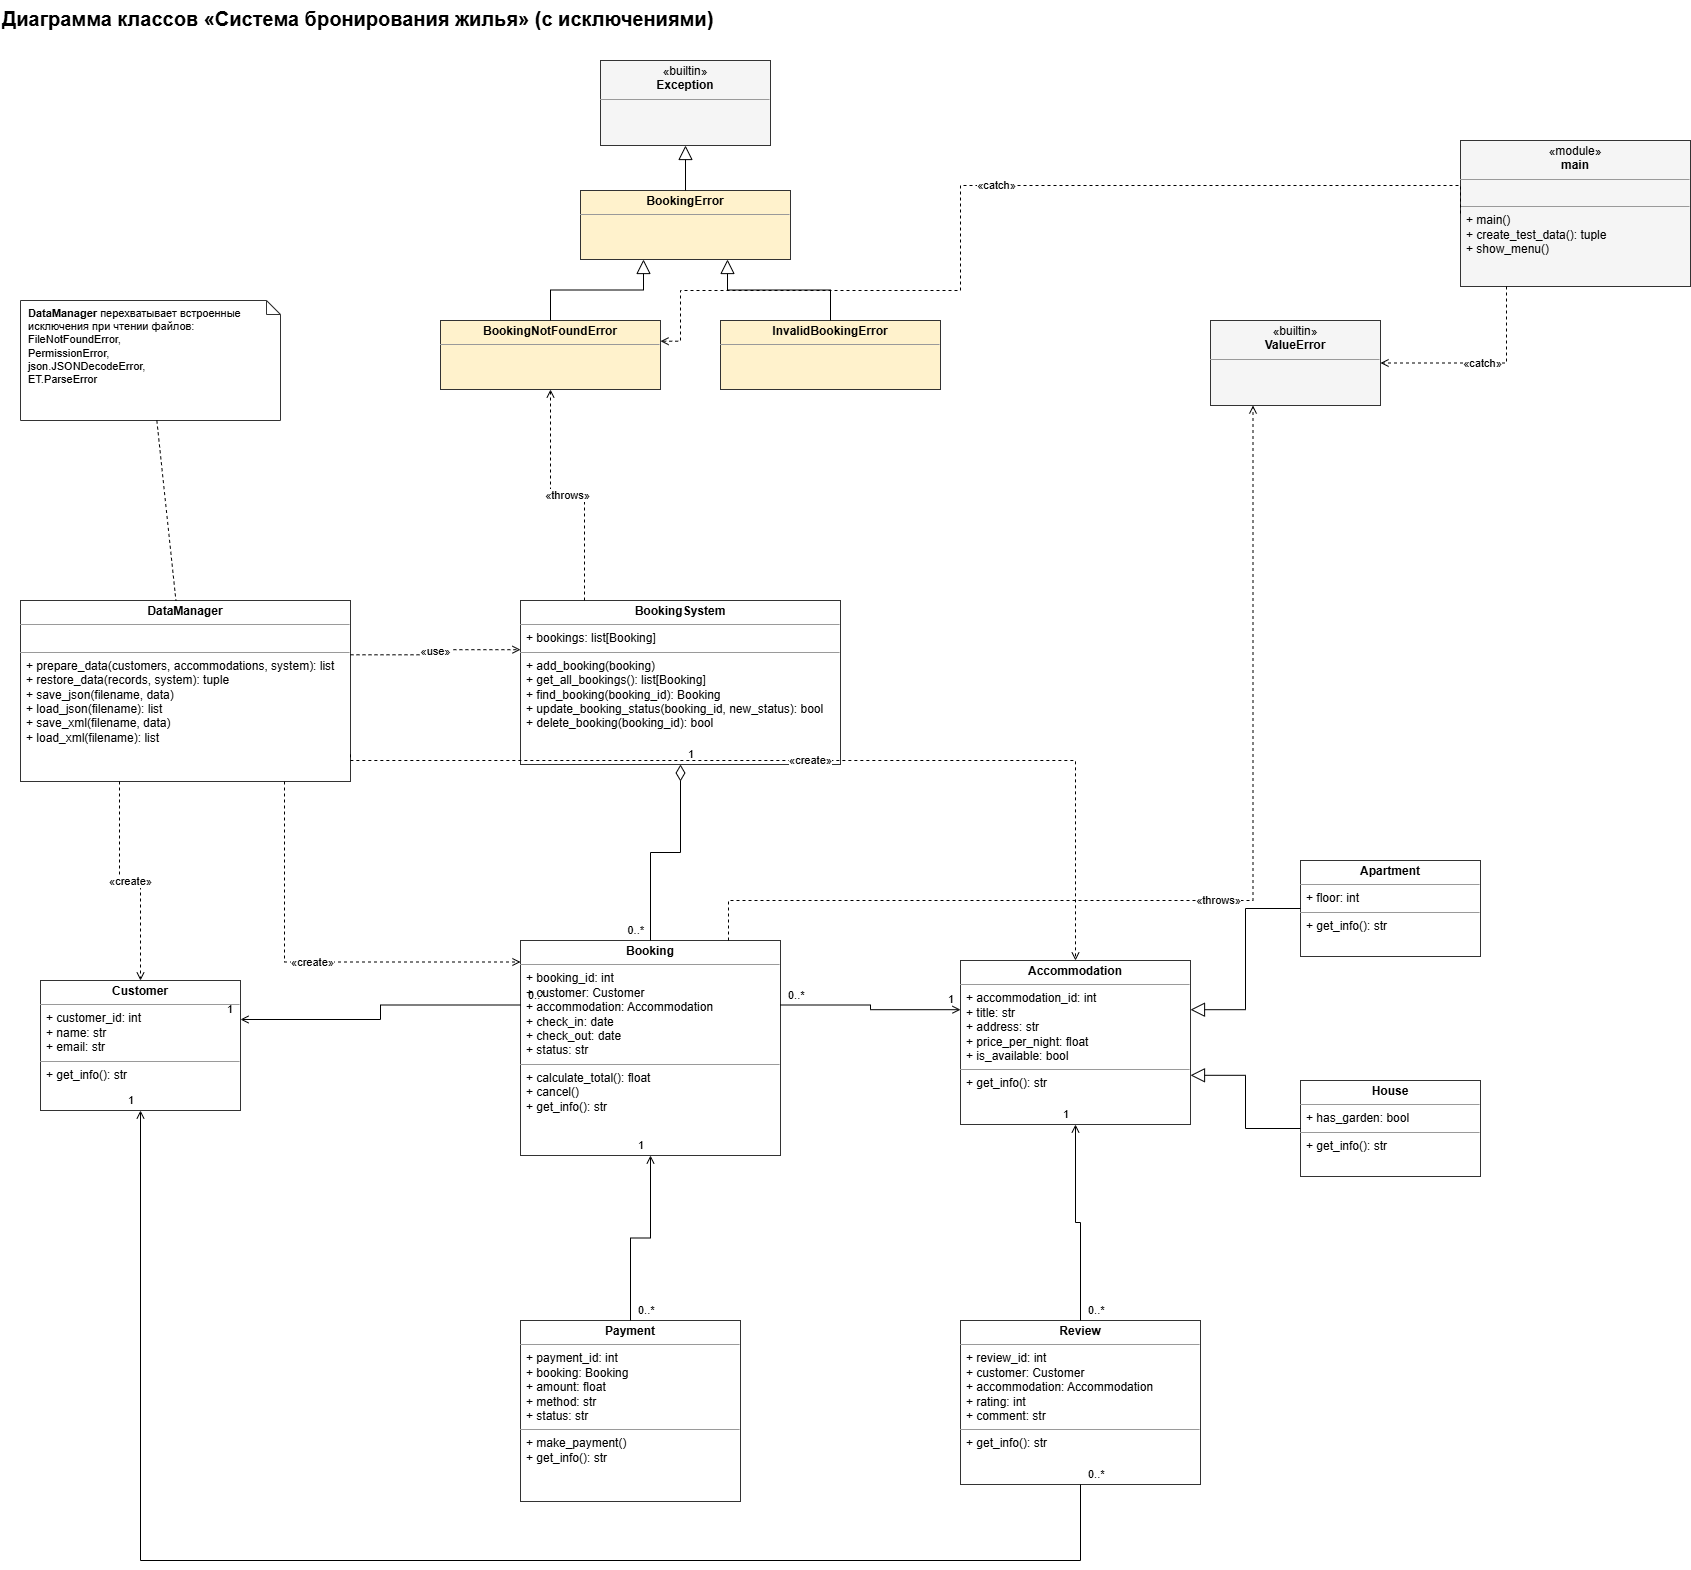

The diagram above was exported from draw.io. Its source (the exported page's mxGraphModel, read from the mxfile embedded in the PNG):
<mxGraphModel dx="1743" dy="2398" grid="1" gridSize="10" guides="1" tooltips="1" connect="1" arrows="1" fold="1" page="0" pageScale="1" pageWidth="827" pageHeight="1169" math="0" shadow="0">
  <root>
    <mxCell id="0" />
    <mxCell id="1" parent="0" />
    <mxCell id="c3" parent="1" style="text;html=1;fontSize=20;fontStyle=1;align=left;verticalAlign=top;" value="Диаграмма классов «Система бронирования жилья» (с исключениями)" vertex="1">
      <mxGeometry height="30" width="900" x="40" y="-560" as="geometry" />
    </mxCell>
    <mxCell id="c4" parent="1" style="verticalAlign=top;align=left;overflow=fill;html=1;whiteSpace=wrap;fontSize=12;fillColor=#FFFFFF;strokeColor=#333333;" value="&lt;p style='margin:0;margin-top:4px;text-align:center;'&gt;&lt;b&gt;DataManager&lt;/b&gt;&lt;/p&gt;&lt;hr size='1'/&gt;&lt;p style='margin:0;'&gt;&amp;nbsp;&lt;/p&gt;&lt;hr size='1'/&gt;&lt;p style='margin:0;margin-left:6px;'&gt;+ prepare_data(customers, accommodations, system): list&lt;br/&gt;+ restore_data(records, system): tuple&lt;br/&gt;+ save_json(filename, data)&lt;br/&gt;+ load_json(filename): list&lt;br/&gt;+ save_xml(filename, data)&lt;br/&gt;+ load_xml(filename): list&lt;/p&gt;" vertex="1">
      <mxGeometry height="181" width="330" x="60" y="40" as="geometry" />
    </mxCell>
    <mxCell id="c5" parent="1" style="verticalAlign=top;align=left;overflow=fill;html=1;whiteSpace=wrap;fontSize=12;fillColor=#FFFFFF;strokeColor=#333333;" value="&lt;p style='margin:0;margin-top:4px;text-align:center;'&gt;&lt;b&gt;BookingSystem&lt;/b&gt;&lt;/p&gt;&lt;hr size='1'/&gt;&lt;p style='margin:0;margin-left:6px;'&gt;+ bookings: list[Booking]&lt;/p&gt;&lt;hr size='1'/&gt;&lt;p style='margin:0;margin-left:6px;'&gt;+ add_booking(booking)&lt;br/&gt;+ get_all_bookings(): list[Booking]&lt;br/&gt;+ find_booking(booking_id): Booking&lt;br/&gt;+ update_booking_status(booking_id, new_status): bool&lt;br/&gt;+ delete_booking(booking_id): bool&lt;/p&gt;" vertex="1">
      <mxGeometry height="164" width="320" x="560" y="40" as="geometry" />
    </mxCell>
    <mxCell id="c6" parent="1" style="verticalAlign=top;align=left;overflow=fill;html=1;whiteSpace=wrap;fontSize=12;fillColor=#FFFFFF;strokeColor=#333333;" value="&lt;p style='margin:0;margin-top:4px;text-align:center;'&gt;&lt;b&gt;Customer&lt;/b&gt;&lt;/p&gt;&lt;hr size='1'/&gt;&lt;p style='margin:0;margin-left:6px;'&gt;+ customer_id: int&lt;br/&gt;+ name: str&lt;br/&gt;+ email: str&lt;/p&gt;&lt;hr size='1'/&gt;&lt;p style='margin:0;margin-left:6px;'&gt;+ get_info(): str&lt;/p&gt;" vertex="1">
      <mxGeometry height="130" width="200" x="80" y="420" as="geometry" />
    </mxCell>
    <mxCell id="c7" parent="1" style="verticalAlign=top;align=left;overflow=fill;html=1;whiteSpace=wrap;fontSize=12;fillColor=#FFFFFF;strokeColor=#333333;" value="&lt;p style='margin:0;margin-top:4px;text-align:center;'&gt;&lt;b&gt;Booking&lt;/b&gt;&lt;/p&gt;&lt;hr size='1'/&gt;&lt;p style='margin:0;margin-left:6px;'&gt;+ booking_id: int&lt;br/&gt;+ customer: Customer&lt;br/&gt;+ accommodation: Accommodation&lt;br/&gt;+ check_in: date&lt;br/&gt;+ check_out: date&lt;br/&gt;+ status: str&lt;/p&gt;&lt;hr size='1'/&gt;&lt;p style='margin:0;margin-left:6px;'&gt;+ calculate_total(): float&lt;br/&gt;+ cancel()&lt;br/&gt;+ get_info(): str&lt;/p&gt;" vertex="1">
      <mxGeometry height="215" width="260" x="560" y="380" as="geometry" />
    </mxCell>
    <mxCell id="c8" parent="1" style="verticalAlign=top;align=left;overflow=fill;html=1;whiteSpace=wrap;fontSize=12;fillColor=#FFFFFF;strokeColor=#333333;" value="&lt;p style='margin:0;margin-top:4px;text-align:center;'&gt;&lt;b&gt;Accommodation&lt;/b&gt;&lt;/p&gt;&lt;hr size='1'/&gt;&lt;p style='margin:0;margin-left:6px;'&gt;+ accommodation_id: int&lt;br/&gt;+ title: str&lt;br/&gt;+ address: str&lt;br/&gt;+ price_per_night: float&lt;br/&gt;+ is_available: bool&lt;/p&gt;&lt;hr size='1'/&gt;&lt;p style='margin:0;margin-left:6px;'&gt;+ get_info(): str&lt;/p&gt;" vertex="1">
      <mxGeometry height="164" width="230" x="1000" y="400" as="geometry" />
    </mxCell>
    <mxCell id="c9" parent="1" style="verticalAlign=top;align=left;overflow=fill;html=1;whiteSpace=wrap;fontSize=12;fillColor=#FFFFFF;strokeColor=#333333;" value="&lt;p style='margin:0;margin-top:4px;text-align:center;'&gt;&lt;b&gt;Apartment&lt;/b&gt;&lt;/p&gt;&lt;hr size='1'/&gt;&lt;p style='margin:0;margin-left:6px;'&gt;+ floor: int&lt;/p&gt;&lt;hr size='1'/&gt;&lt;p style='margin:0;margin-left:6px;'&gt;+ get_info(): str&lt;/p&gt;" vertex="1">
      <mxGeometry height="96" width="180" x="1340" y="300" as="geometry" />
    </mxCell>
    <mxCell id="c10" parent="1" style="verticalAlign=top;align=left;overflow=fill;html=1;whiteSpace=wrap;fontSize=12;fillColor=#FFFFFF;strokeColor=#333333;" value="&lt;p style='margin:0;margin-top:4px;text-align:center;'&gt;&lt;b&gt;House&lt;/b&gt;&lt;/p&gt;&lt;hr size='1'/&gt;&lt;p style='margin:0;margin-left:6px;'&gt;+ has_garden: bool&lt;/p&gt;&lt;hr size='1'/&gt;&lt;p style='margin:0;margin-left:6px;'&gt;+ get_info(): str&lt;/p&gt;" vertex="1">
      <mxGeometry height="96" width="180" x="1340" y="520" as="geometry" />
    </mxCell>
    <mxCell id="c11" parent="1" style="verticalAlign=top;align=left;overflow=fill;html=1;whiteSpace=wrap;fontSize=12;fillColor=#FFFFFF;strokeColor=#333333;" value="&lt;p style='margin:0;margin-top:4px;text-align:center;'&gt;&lt;b&gt;Payment&lt;/b&gt;&lt;/p&gt;&lt;hr size='1'/&gt;&lt;p style='margin:0;margin-left:6px;'&gt;+ payment_id: int&lt;br/&gt;+ booking: Booking&lt;br/&gt;+ amount: float&lt;br/&gt;+ method: str&lt;br/&gt;+ status: str&lt;/p&gt;&lt;hr size='1'/&gt;&lt;p style='margin:0;margin-left:6px;'&gt;+ make_payment()&lt;br/&gt;+ get_info(): str&lt;/p&gt;" vertex="1">
      <mxGeometry height="181" width="220" x="560" y="760" as="geometry" />
    </mxCell>
    <mxCell id="c12" parent="1" style="verticalAlign=top;align=left;overflow=fill;html=1;whiteSpace=wrap;fontSize=12;fillColor=#FFFFFF;strokeColor=#333333;" value="&lt;p style='margin:0;margin-top:4px;text-align:center;'&gt;&lt;b&gt;Review&lt;/b&gt;&lt;/p&gt;&lt;hr size='1'/&gt;&lt;p style='margin:0;margin-left:6px;'&gt;+ review_id: int&lt;br/&gt;+ customer: Customer&lt;br/&gt;+ accommodation: Accommodation&lt;br/&gt;+ rating: int&lt;br/&gt;+ comment: str&lt;/p&gt;&lt;hr size='1'/&gt;&lt;p style='margin:0;margin-left:6px;'&gt;+ get_info(): str&lt;/p&gt;" vertex="1">
      <mxGeometry height="164" width="240" x="1000" y="760" as="geometry" />
    </mxCell>
    <mxCell id="c13" edge="1" parent="1" source="c9" style="edgeStyle=orthogonalEdgeStyle;rounded=0;html=1;endArrow=block;endFill=0;endSize=12;exitX=0;exitY=0.5;exitDx=0;exitDy=0;entryX=1;entryY=0.3;entryDx=0;entryDy=0;fontSize=11;" target="c8" value="">
      <mxGeometry relative="1" as="geometry" />
    </mxCell>
    <mxCell id="c14" edge="1" parent="1" source="c10" style="edgeStyle=orthogonalEdgeStyle;rounded=0;html=1;endArrow=block;endFill=0;endSize=12;exitX=0;exitY=0.5;exitDx=0;exitDy=0;entryX=1;entryY=0.7;entryDx=0;entryDy=0;fontSize=11;" target="c8" value="">
      <mxGeometry relative="1" as="geometry" />
    </mxCell>
    <mxCell id="c15" edge="1" parent="1" source="c5" style="edgeStyle=orthogonalEdgeStyle;rounded=0;html=1;startArrow=diamondThin;startFill=0;startSize=14;endArrow=none;exitX=0.5;exitY=1;exitDx=0;exitDy=0;entryX=0.5;entryY=0;entryDx=0;entryDy=0;fontSize=11;" target="c7" value="">
      <mxGeometry relative="1" as="geometry" />
    </mxCell>
    <mxCell id="c16" connectable="0" parent="c15" style="edgeLabel;resizable=0;html=1;align=left;verticalAlign=bottom;fontSize=11;labelBackgroundColor=none;" value="1" vertex="1">
      <mxGeometry relative="1" x="-1" as="geometry">
        <mxPoint x="6" y="-2" as="offset" />
      </mxGeometry>
    </mxCell>
    <mxCell id="c17" connectable="0" parent="c15" style="edgeLabel;resizable=0;html=1;align=right;verticalAlign=bottom;fontSize=11;labelBackgroundColor=none;" value="0..*" vertex="1">
      <mxGeometry relative="1" x="1" as="geometry">
        <mxPoint x="-6" y="-2" as="offset" />
      </mxGeometry>
    </mxCell>
    <mxCell id="c18" edge="1" parent="1" source="c7" style="edgeStyle=orthogonalEdgeStyle;rounded=0;html=1;endArrow=open;endFill=0;exitX=0;exitY=0.3;exitDx=0;exitDy=0;entryX=1;entryY=0.3;entryDx=0;entryDy=0;fontSize=11;" target="c6" value="">
      <mxGeometry relative="1" as="geometry" />
    </mxCell>
    <mxCell id="c19" connectable="0" parent="c18" style="edgeLabel;resizable=0;html=1;align=left;verticalAlign=bottom;fontSize=11;labelBackgroundColor=none;" value="0..*" vertex="1">
      <mxGeometry relative="1" x="-1" as="geometry">
        <mxPoint x="6" y="-2" as="offset" />
      </mxGeometry>
    </mxCell>
    <mxCell id="c20" connectable="0" parent="c18" style="edgeLabel;resizable=0;html=1;align=right;verticalAlign=bottom;fontSize=11;labelBackgroundColor=none;" value="1" vertex="1">
      <mxGeometry relative="1" x="1" as="geometry">
        <mxPoint x="-6" y="-2" as="offset" />
      </mxGeometry>
    </mxCell>
    <mxCell id="c21" edge="1" parent="1" source="c7" style="edgeStyle=orthogonalEdgeStyle;rounded=0;html=1;endArrow=open;endFill=0;exitX=1;exitY=0.3;exitDx=0;exitDy=0;entryX=0;entryY=0.3;entryDx=0;entryDy=0;fontSize=11;" target="c8" value="">
      <mxGeometry relative="1" as="geometry" />
    </mxCell>
    <mxCell id="c22" connectable="0" parent="c21" style="edgeLabel;resizable=0;html=1;align=left;verticalAlign=bottom;fontSize=11;labelBackgroundColor=none;" value="0..*" vertex="1">
      <mxGeometry relative="1" x="-1" as="geometry">
        <mxPoint x="6" y="-2" as="offset" />
      </mxGeometry>
    </mxCell>
    <mxCell id="c23" connectable="0" parent="c21" style="edgeLabel;resizable=0;html=1;align=right;verticalAlign=bottom;fontSize=11;labelBackgroundColor=none;" value="1" vertex="1">
      <mxGeometry relative="1" x="1" as="geometry">
        <mxPoint x="-6" y="-2" as="offset" />
      </mxGeometry>
    </mxCell>
    <mxCell id="c24" edge="1" parent="1" source="c11" style="edgeStyle=orthogonalEdgeStyle;rounded=0;html=1;endArrow=open;endFill=0;exitX=0.5;exitY=0;exitDx=0;exitDy=0;entryX=0.5;entryY=1;entryDx=0;entryDy=0;fontSize=11;" target="c7" value="">
      <mxGeometry relative="1" as="geometry" />
    </mxCell>
    <mxCell id="c25" connectable="0" parent="c24" style="edgeLabel;resizable=0;html=1;align=left;verticalAlign=bottom;fontSize=11;labelBackgroundColor=none;" value="0..*" vertex="1">
      <mxGeometry relative="1" x="-1" as="geometry">
        <mxPoint x="6" y="-2" as="offset" />
      </mxGeometry>
    </mxCell>
    <mxCell id="c26" connectable="0" parent="c24" style="edgeLabel;resizable=0;html=1;align=right;verticalAlign=bottom;fontSize=11;labelBackgroundColor=none;" value="1" vertex="1">
      <mxGeometry relative="1" x="1" as="geometry">
        <mxPoint x="-6" y="-2" as="offset" />
      </mxGeometry>
    </mxCell>
    <mxCell id="c27" edge="1" parent="1" source="c12" style="edgeStyle=orthogonalEdgeStyle;rounded=0;html=1;endArrow=open;endFill=0;exitX=0.5;exitY=0;exitDx=0;exitDy=0;entryX=0.5;entryY=1;entryDx=0;entryDy=0;fontSize=11;" target="c8" value="">
      <mxGeometry relative="1" as="geometry" />
    </mxCell>
    <mxCell id="c28" connectable="0" parent="c27" style="edgeLabel;resizable=0;html=1;align=left;verticalAlign=bottom;fontSize=11;labelBackgroundColor=none;" value="0..*" vertex="1">
      <mxGeometry relative="1" x="-1" as="geometry">
        <mxPoint x="6" y="-2" as="offset" />
      </mxGeometry>
    </mxCell>
    <mxCell id="c29" connectable="0" parent="c27" style="edgeLabel;resizable=0;html=1;align=right;verticalAlign=bottom;fontSize=11;labelBackgroundColor=none;" value="1" vertex="1">
      <mxGeometry relative="1" x="1" as="geometry">
        <mxPoint x="-6" y="-2" as="offset" />
      </mxGeometry>
    </mxCell>
    <mxCell id="c30" edge="1" parent="1" source="c12" style="edgeStyle=orthogonalEdgeStyle;rounded=0;html=1;endArrow=open;endFill=0;exitX=0.5;exitY=1;exitDx=0;exitDy=0;entryX=0.5;entryY=1;entryDx=0;entryDy=0;fontSize=11;" target="c6" value="">
      <mxGeometry relative="1" as="geometry">
        <Array as="points">
          <mxPoint x="1120" y="1000" />
          <mxPoint x="180" y="1000" />
        </Array>
      </mxGeometry>
    </mxCell>
    <mxCell id="c31" connectable="0" parent="c30" style="edgeLabel;resizable=0;html=1;align=left;verticalAlign=bottom;fontSize=11;labelBackgroundColor=none;" value="0..*" vertex="1">
      <mxGeometry relative="1" x="-1" as="geometry">
        <mxPoint x="6" y="-2" as="offset" />
      </mxGeometry>
    </mxCell>
    <mxCell id="c32" connectable="0" parent="c30" style="edgeLabel;resizable=0;html=1;align=right;verticalAlign=bottom;fontSize=11;labelBackgroundColor=none;" value="1" vertex="1">
      <mxGeometry relative="1" x="1" as="geometry">
        <mxPoint x="-6" y="-2" as="offset" />
      </mxGeometry>
    </mxCell>
    <mxCell id="c33" edge="1" parent="1" source="c4" style="edgeStyle=orthogonalEdgeStyle;rounded=0;html=1;endArrow=open;endFill=0;dashed=1;exitX=1;exitY=0.3;exitDx=0;exitDy=0;entryX=0;entryY=0.3;entryDx=0;entryDy=0;fontSize=11;" target="c5" value="«use»">
      <mxGeometry relative="1" as="geometry" />
    </mxCell>
    <mxCell id="c34" edge="1" parent="1" source="c4" style="edgeStyle=orthogonalEdgeStyle;rounded=0;html=1;endArrow=open;endFill=0;dashed=1;exitX=0.3;exitY=1;exitDx=0;exitDy=0;entryX=0.5;entryY=0;entryDx=0;entryDy=0;fontSize=11;" target="c6" value="«create»">
      <mxGeometry relative="1" as="geometry" />
    </mxCell>
    <mxCell id="c35" edge="1" parent="1" source="c4" style="edgeStyle=orthogonalEdgeStyle;rounded=0;html=1;endArrow=open;endFill=0;dashed=1;exitX=0.8;exitY=1;exitDx=0;exitDy=0;entryX=0;entryY=0.1;entryDx=0;entryDy=0;fontSize=11;" target="c7" value="«create»">
      <mxGeometry relative="1" as="geometry" />
    </mxCell>
    <mxCell id="c36" edge="1" parent="1" source="c4" style="edgeStyle=orthogonalEdgeStyle;rounded=0;html=1;endArrow=open;endFill=0;dashed=1;exitX=1;exitY=0.85;exitDx=0;exitDy=0;entryX=0.5;entryY=0;entryDx=0;entryDy=0;fontSize=11;" target="c8" value="«create»">
      <mxGeometry relative="1" as="geometry">
        <Array as="points">
          <mxPoint x="1115" y="200" />
        </Array>
      </mxGeometry>
    </mxCell>
    <mxCell id="c37" parent="1" style="verticalAlign=top;align=left;overflow=fill;html=1;whiteSpace=wrap;fontSize=12;fillColor=#F5F5F5;strokeColor=#333333;" value="&lt;p style='margin:0;margin-top:4px;text-align:center;'&gt;«builtin»&lt;br/&gt;&lt;b&gt;Exception&lt;/b&gt;&lt;/p&gt;&lt;hr size='1'/&gt;&lt;p style='margin:0;'&gt;&amp;nbsp;&lt;/p&gt;" vertex="1">
      <mxGeometry height="85" width="170" x="640" y="-500" as="geometry" />
    </mxCell>
    <mxCell id="c38" parent="1" style="verticalAlign=top;align=left;overflow=fill;html=1;whiteSpace=wrap;fontSize=12;fillColor=#FFF2CC;strokeColor=#333333;" value="&lt;p style='margin:0;margin-top:4px;text-align:center;'&gt;&lt;b&gt;BookingError&lt;/b&gt;&lt;/p&gt;&lt;hr size='1'/&gt;&lt;p style='margin:0;'&gt;&amp;nbsp;&lt;/p&gt;" vertex="1">
      <mxGeometry height="69" width="210" x="620" y="-370" as="geometry" />
    </mxCell>
    <mxCell id="c39" parent="1" style="verticalAlign=top;align=left;overflow=fill;html=1;whiteSpace=wrap;fontSize=12;fillColor=#FFF2CC;strokeColor=#333333;" value="&lt;p style='margin:0;margin-top:4px;text-align:center;'&gt;&lt;b&gt;BookingNotFoundError&lt;/b&gt;&lt;/p&gt;&lt;hr size='1'/&gt;&lt;p style='margin:0;'&gt;&amp;nbsp;&lt;/p&gt;" vertex="1">
      <mxGeometry height="69" width="220" x="480" y="-240" as="geometry" />
    </mxCell>
    <mxCell id="c40" parent="1" style="verticalAlign=top;align=left;overflow=fill;html=1;whiteSpace=wrap;fontSize=12;fillColor=#FFF2CC;strokeColor=#333333;" value="&lt;p style='margin:0;margin-top:4px;text-align:center;'&gt;&lt;b&gt;InvalidBookingError&lt;/b&gt;&lt;/p&gt;&lt;hr size='1'/&gt;&lt;p style='margin:0;'&gt;&amp;nbsp;&lt;/p&gt;" vertex="1">
      <mxGeometry height="69" width="220" x="760" y="-240" as="geometry" />
    </mxCell>
    <mxCell id="c41" edge="1" parent="1" source="c38" style="edgeStyle=orthogonalEdgeStyle;rounded=0;html=1;endArrow=block;endFill=0;endSize=12;exitX=0.5;exitY=0;exitDx=0;exitDy=0;entryX=0.5;entryY=1;entryDx=0;entryDy=0;fontSize=11;" target="c37" value="">
      <mxGeometry relative="1" as="geometry" />
    </mxCell>
    <mxCell id="c42" edge="1" parent="1" source="c39" style="edgeStyle=orthogonalEdgeStyle;rounded=0;html=1;endArrow=block;endFill=0;endSize=12;exitX=0.5;exitY=0;exitDx=0;exitDy=0;entryX=0.3;entryY=1;entryDx=0;entryDy=0;fontSize=11;" target="c38" value="">
      <mxGeometry relative="1" as="geometry" />
    </mxCell>
    <mxCell id="c43" edge="1" parent="1" source="c40" style="edgeStyle=orthogonalEdgeStyle;rounded=0;html=1;endArrow=block;endFill=0;endSize=12;exitX=0.5;exitY=0;exitDx=0;exitDy=0;entryX=0.7;entryY=1;entryDx=0;entryDy=0;fontSize=11;" target="c38" value="">
      <mxGeometry relative="1" as="geometry" />
    </mxCell>
    <mxCell id="c44" parent="1" style="verticalAlign=top;align=left;overflow=fill;html=1;whiteSpace=wrap;fontSize=12;fillColor=#F5F5F5;strokeColor=#333333;" value="&lt;p style='margin:0;margin-top:4px;text-align:center;'&gt;«builtin»&lt;br/&gt;&lt;b&gt;ValueError&lt;/b&gt;&lt;/p&gt;&lt;hr size='1'/&gt;&lt;p style='margin:0;'&gt;&amp;nbsp;&lt;/p&gt;" vertex="1">
      <mxGeometry height="85" width="170" x="1250" y="-240" as="geometry" />
    </mxCell>
    <mxCell id="c45" parent="1" style="verticalAlign=top;align=left;overflow=fill;html=1;whiteSpace=wrap;fontSize=12;fillColor=#F5F5F5;strokeColor=#333333;" value="&lt;p style='margin:0;margin-top:4px;text-align:center;'&gt;«module»&lt;br/&gt;&lt;b&gt;main&lt;/b&gt;&lt;/p&gt;&lt;hr size='1'/&gt;&lt;p style='margin:0;'&gt;&amp;nbsp;&lt;/p&gt;&lt;hr size='1'/&gt;&lt;p style='margin:0;margin-left:6px;'&gt;+ main()&lt;br/&gt;+ create_test_data(): tuple&lt;br/&gt;+ show_menu()&lt;/p&gt;" vertex="1">
      <mxGeometry height="146" width="230" x="1500" y="-420" as="geometry" />
    </mxCell>
    <mxCell id="c46" parent="1" style="shape=note;whiteSpace=wrap;html=1;size=14;align=left;spacingLeft=6;verticalAlign=top;fontSize=11;fillColor=#FFFFFF;strokeColor=#333333;" value="&lt;b&gt;DataManager&lt;/b&gt; перехватывает встроенные исключения при чтении файлов:&lt;br&gt;FileNotFoundError,&lt;br&gt;PermissionError,&lt;br&gt;json.JSONDecodeError,&lt;br&gt;ET.ParseError" vertex="1">
      <mxGeometry height="120" width="260" x="60" y="-260" as="geometry" />
    </mxCell>
    <mxCell id="c47" edge="1" parent="1" source="c5" style="edgeStyle=orthogonalEdgeStyle;rounded=0;html=1;endArrow=open;endFill=0;dashed=1;exitX=0.2;exitY=0;exitDx=0;exitDy=0;entryX=0.5;entryY=1;entryDx=0;entryDy=0;fontSize=11;" target="c39" value="«throws»">
      <mxGeometry relative="1" as="geometry" />
    </mxCell>
    <mxCell id="c48" edge="1" parent="1" source="c7" style="edgeStyle=orthogonalEdgeStyle;rounded=0;html=1;endArrow=open;endFill=0;dashed=1;exitX=0.8;exitY=0;exitDx=0;exitDy=0;entryX=0.25;entryY=1;entryDx=0;entryDy=0;fontSize=11;" target="c44" value="«throws»">
      <mxGeometry relative="1" as="geometry">
        <Array as="points">
          <mxPoint x="768" y="340" />
          <mxPoint x="1292" y="340" />
        </Array>
      </mxGeometry>
    </mxCell>
    <mxCell id="c49" edge="1" parent="1" source="c45" style="edgeStyle=orthogonalEdgeStyle;rounded=0;html=1;endArrow=open;endFill=0;dashed=1;exitX=0;exitY=0.5;exitDx=0;exitDy=0;entryX=1;entryY=0.3;entryDx=0;entryDy=0;fontSize=11;" target="c39" value="«catch»">
      <mxGeometry relative="1" as="geometry">
        <Array as="points">
          <mxPoint x="1000" y="-375" />
          <mxPoint x="1000" y="-270" />
          <mxPoint x="720" y="-270" />
        </Array>
      </mxGeometry>
    </mxCell>
    <mxCell id="c50" edge="1" parent="1" source="c45" style="edgeStyle=orthogonalEdgeStyle;rounded=0;html=1;endArrow=open;endFill=0;dashed=1;exitX=0.2;exitY=1;exitDx=0;exitDy=0;entryX=1;entryY=0.5;entryDx=0;entryDy=0;fontSize=11;" target="c44" value="«catch»">
      <mxGeometry relative="1" as="geometry" />
    </mxCell>
    <mxCell id="c51" edge="1" parent="1" source="c46" style="endArrow=none;dashed=1;html=1;" target="c4">
      <mxGeometry relative="1" as="geometry" />
    </mxCell>
  </root>
</mxGraphModel>